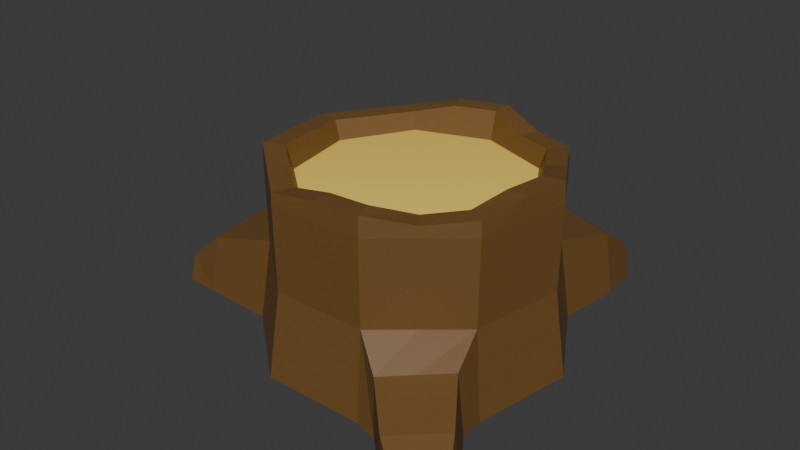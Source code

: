 # Source: tree_005.blend  (saved by Blender 4.1.24; exported with 4.5.12 LTS)
import bpy
from mathutils import Matrix  # noqa: F401  (used for matrix-valued properties, if any)

bpy.ops.wm.read_factory_settings(use_empty=True)
scene = bpy.context.scene
scene.name = 'Scene'

# ---- collections
col_collection = bpy.data.collections.new('Collection'); scene.collection.children.link(col_collection)

# ---- materials (node trees are filled in below, after node groups)
mat_material_001 = bpy.data.materials.new('Material.001')
mat_material_001.use_transparent_shadow = False
mat_material = bpy.data.materials.new('Material')
mat_material.use_transparent_shadow = False

# ---- material node trees
mat_material_001.use_nodes = True; mat_material_001.node_tree.nodes.clear()
_N = mat_material_001.node_tree.nodes; _L = mat_material_001.node_tree.links
n0 = _N.new('ShaderNodeBsdfPrincipled'); n0.name = 'Principled BSDF'; n0.location = (10, 300)
n0.inputs[0].default_value = (0.1719, 0.08547, 0.02234, 1.0)
n1 = _N.new('ShaderNodeOutputMaterial'); n1.name = 'Material Output'; n1.location = (300, 300)
_L.new(n0.outputs[0], n1.inputs[0])
n1.is_active_output = True
mat_material.use_nodes = True; mat_material.node_tree.nodes.clear()
_N = mat_material.node_tree.nodes; _L = mat_material.node_tree.links
n0 = _N.new('ShaderNodeBsdfPrincipled'); n0.name = 'Principled BSDF'; n0.location = (10, 300)
n0.inputs[0].default_value = (1.0, 0.7327, 0.1333, 1.0)
n1 = _N.new('ShaderNodeOutputMaterial'); n1.name = 'Material Output'; n1.location = (300, 300)
_L.new(n0.outputs[0], n1.inputs[0])
n1.is_active_output = True

# ---- world
world_world = bpy.data.worlds.new('World'); scene.world = world_world
world_world.use_nodes = True; world_world.node_tree.nodes.clear()
_N = world_world.node_tree.nodes; _L = world_world.node_tree.links
n0 = _N.new('ShaderNodeOutputWorld'); n0.name = 'World Output'; n0.location = (300, 300)
n1 = _N.new('ShaderNodeBackground'); n1.name = 'Background'; n1.location = (10, 300)
n1.inputs[0].default_value = (0.05088, 0.05088, 0.05088, 1.0)
_L.new(n1.outputs[0], n0.inputs[0])
n0.is_active_output = True
world_world.color = (0.05088, 0.05088, 0.05088)
world_world.use_sun_shadow = False
world_world.sun_shadow_jitter_overblur = 0.0

# ---- meshes
me_cylinder = bpy.data.meshes.new('Cylinder')
me_cylinder.from_pydata([(-2.072e-10, 1.086, -1.0), (-7.72e-11, 1.012, 1.0), (0.6983, 0.8322, -1.0), (0.6503, 0.775, 1.0), (1.07, 0.1886, -1.0), (0.9963, 0.1757, 1.0), (0.9408, -0.5432, -1.0), (0.8761, -0.5058, 1.0), (0.3716, -1.021, -1.0), (0.346, -0.9506, 1.0), (-0.3716, -1.021, -1.0), (-0.346, -0.9506, 1.0), (-0.9408, -0.5432, -1.0), (-0.8761, -0.5058, 1.0), (-1.07, 0.1886, -1.0), (-0.9963, 0.1757, 1.0), (-0.6983, 0.8322, -1.0), (-0.6503, 0.775, 1.0), (0.0, 1.0, 0.0), (0.6428, 0.766, 0.0), (0.9848, 0.1736, 0.0), (0.866, -0.5, 0.0), (0.342, -0.9397, 0.0), (-0.342, -0.9397, 0.0), (-0.866, -0.5, 0.0), (-0.9848, 0.1736, 0.0), (-0.6428, 0.766, 0.0), (0.6458, 0.7696, 1.12), (-7.667e-11, 1.005, 1.225), (0.9894, 0.1745, 1.241), (0.8701, -0.5023, 1.173), (0.3435, -0.9441, 1.233), (-0.3479, -0.9441, 1.116), (-0.8744, -0.5023, 1.177), (-0.9894, 0.1745, 1.12), (-0.6458, 0.7696, 1.095), (0.5486, 0.6538, 1.12), (-6.512e-11, 0.8534, 1.225), (0.8405, 0.1482, 1.241), (0.7391, -0.4267, 1.173), (0.2919, -0.802, 1.225), (-0.2962, -0.802, 1.116), (-0.7434, -0.4267, 1.177), (-0.8405, 0.1482, 1.12), (-0.5486, 0.6538, 1.095), (0.5197, 0.6193, 0.8958), (-2.504e-09, 0.8085, 0.8958), (0.7962, 0.1404, 0.8958), (0.7001, -0.4042, 0.8958), (0.2765, -0.7597, 0.8958), (-0.2765, -0.7597, 0.8958), (-0.7001, -0.4042, 0.8958), (-0.7962, 0.1404, 0.8958), (-0.5197, 0.6193, 0.8958), (-1.411, -0.4998, -0.2574), (-1.465, -0.5311, -0.9814), (-1.558, -0.001176, -0.9814), (-1.497, -0.01204, -0.2574), (-1.693, -0.479, -0.6528), (-1.732, -0.5069, -0.9968), (-1.801, -0.1177, -1.012), (-1.756, -0.1207, -0.6668), (0.9064, -0.7308, -0.2744), (0.951, -0.7205, -0.9849), (0.5458, -1.063, -1.021), (0.5333, -1.046, -0.3119), (1.141, -1.065, -0.4574), (1.183, -1.058, -0.9703), (0.8396, -1.348, -1.001), (0.8252, -1.332, -0.4892), (1.253, -1.251, -0.6157), (1.265, -1.23, -0.9758), (0.9977, -1.456, -0.9998), (1.007, -1.459, -0.6378), (0.1923, 1.536, -1.016), (0.7494, 1.333, -1.016), (0.7051, 1.28, -0.2187), (0.1923, 1.467, -0.2187), (0.405, 1.766, -1.045), (0.7122, 1.655, -1.045), (0.6878, 1.626, -0.6053), (0.405, 1.728, -0.6053), (-1.005, -0.1773, -1.0), (-0.9362, -0.1651, 1.0), (-0.9254, -0.1632, 0.0), (-0.9319, -0.1639, 1.156), (-0.7919, -0.1393, 1.156), (-0.7482, -0.1319, 0.8958), (-1.512, -0.2661, -0.9814), (-1.454, -0.2559, -0.2574), (-1.766, -0.3123, -1.004), (-1.724, -0.2998, -0.6598), (-0.6562, -0.782, -1.0), (-0.6111, -0.7282, 1.0), (-0.604, -0.7198, 0.0), (-0.6112, -0.7232, 1.139), (-0.5198, -0.6143, 1.139), (-0.4883, -0.582, 0.8958), (0.0, -1.021, -1.0), (0.0, -0.9506, 1.0), (0.0, -0.9397, 0.0), (-0.002102, -0.9441, 1.204), (-0.002102, -0.802, 1.204), (0.0, -0.7597, 0.8958), (0.6562, -0.782, -1.0), (0.6111, -0.7282, 1.0), (0.604, -0.7198, 0.0), (0.6069, -0.7232, 1.123), (0.5155, -0.6143, 1.123), (0.4883, -0.582, 0.8958), (0.7484, -0.8919, -1.003), (0.7198, -0.8884, -0.2932), (1.011, -1.203, -0.9857), (0.9833, -1.198, -0.4733), (1.132, -1.343, -0.9878), (1.13, -1.355, -0.6267), (1.005, -0.1773, -1.0), (0.9362, -0.1651, 1.0), (0.9254, -0.1632, 0.0), (0.9298, -0.1639, 1.241), (0.7898, -0.1393, 1.241), (0.7482, -0.1319, 0.8958), (0.8841, 0.5104, -1.0), (0.8233, 0.4753, 1.0), (0.8138, 0.4698, 0.0), (0.8176, 0.4721, 1.146), (0.6945, 0.401, 1.146), (0.6579, 0.3798, 0.8958), (0.3492, 0.9593, -1.0), (0.3251, 0.8933, 1.0), (0.3214, 0.883, 0.0), (0.3229, 0.8872, 1.107), (0.2743, 0.7536, 1.107), (0.2598, 0.7139, 0.8958), (0.4708, 1.434, -1.016), (0.4487, 1.373, -0.2187), (0.5586, 1.711, -1.045), (0.5464, 1.677, -0.6053), (-0.3492, 0.9593, -1.0), (-0.3251, 0.8933, 1.0), (-0.3214, 0.883, 0.0), (-0.3229, 0.8872, 1.225), (-0.2743, 0.7536, 1.225), (-0.2598, 0.7139, 0.8958), (-0.8841, 0.5104, -1.0), (-0.8233, 0.4753, 1.0), (-0.8138, 0.4698, 0.0), (-0.8176, 0.4721, 1.107), (-0.6945, 0.401, 1.107), (-0.6579, 0.3798, 0.8958)], [], [(130, 129, 3, 19), (124, 123, 5, 20), (118, 117, 7, 21), (106, 105, 9, 22), (100, 99, 11, 23), (94, 93, 13, 24), (84, 83, 15, 25), (117, 5, 29, 119), (146, 145, 17, 26), (140, 139, 1, 18), (0, 128, 2, 122, 4, 116, 6, 104, 8, 98, 10, 92, 12, 82, 14, 144, 16, 138), (138, 140, 18, 0), (144, 146, 26, 16), (82, 12, 55, 88), (92, 94, 24, 12), (98, 100, 23, 10), (106, 22, 65, 111), (116, 118, 21, 6), (122, 124, 20, 4), (128, 0, 74, 134), (123, 3, 27, 125), (139, 17, 35, 141), (145, 15, 34, 147), (83, 13, 33, 85), (93, 11, 32, 95), (99, 9, 31, 101), (105, 7, 30, 107), (129, 1, 28, 131), (108, 39, 48, 109), (95, 32, 41, 96), (85, 33, 42, 86), (107, 30, 39, 108), (131, 28, 37, 132), (147, 34, 43, 148), (132, 37, 46, 133), (148, 43, 52, 149), (102, 40, 49, 103), (126, 36, 45, 127), (142, 44, 53, 143), (96, 41, 50, 97), (120, 38, 47, 121), (86, 42, 51, 87), (57, 56, 60, 61), (12, 24, 54, 55), (84, 25, 57, 89), (25, 14, 56, 57), (90, 91, 61, 60), (55, 54, 58, 59), (89, 57, 61, 91), (88, 55, 59, 90), (111, 65, 69, 113), (6, 21, 62, 63), (22, 8, 64, 65), (104, 6, 63, 110), (69, 68, 72, 73), (110, 63, 67, 112), (65, 64, 68, 69), (63, 62, 66, 67), (114, 115, 73, 72), (67, 66, 70, 71), (113, 69, 73, 115), (112, 67, 71, 114), (76, 75, 79, 80), (130, 19, 76, 135), (0, 18, 77, 74), (19, 2, 75, 76), (136, 137, 80, 79), (74, 77, 81, 78), (134, 74, 78, 136), (135, 76, 80, 137), (125, 126, 38, 29), (101, 102, 41, 32), (141, 142, 37, 28), (119, 120, 39, 30), (56, 88, 90, 60), (54, 89, 91, 58), (59, 58, 91, 90), (24, 84, 89, 54), (43, 86, 87, 52), (34, 85, 86, 43), (15, 83, 85, 34), (14, 82, 88, 56), (24, 13, 83, 84), (42, 96, 97, 51), (33, 95, 96, 42), (13, 93, 95, 33), (10, 23, 94, 92), (23, 11, 93, 94), (31, 40, 102, 101), (41, 102, 103, 50), (11, 99, 101, 32), (8, 22, 100, 98), (22, 9, 99, 100), (68, 112, 114, 72), (66, 113, 115, 70), (71, 70, 115, 114), (64, 110, 112, 68), (8, 104, 110, 64), (62, 111, 113, 66), (31, 107, 108, 40), (40, 108, 109, 49), (9, 105, 107, 31), (21, 106, 111, 62), (21, 7, 105, 106), (29, 38, 120, 119), (39, 120, 121, 48), (4, 20, 118, 116), (7, 117, 119, 30), (20, 5, 117, 118), (27, 36, 126, 125), (38, 126, 127, 47), (5, 123, 125, 29), (2, 19, 124, 122), (19, 3, 123, 124), (77, 135, 137, 81), (75, 134, 136, 79), (78, 81, 137, 136), (18, 130, 135, 77), (36, 132, 133, 45), (27, 131, 132, 36), (3, 129, 131, 27), (2, 128, 134, 75), (18, 1, 129, 130), (35, 44, 142, 141), (37, 142, 143, 46), (1, 139, 141, 28), (16, 26, 140, 138), (26, 17, 139, 140), (44, 148, 149, 53), (35, 147, 148, 44), (17, 145, 147, 35), (14, 25, 146, 144), (25, 15, 145, 146)])
_uv = me_cylinder.uv_layers.new(name='UVMap')
_uv.uv.foreach_set('vector', [0.9444, 0.75, 0.9444, 1.0, 0.8889, 1.0, 0.8889, 0.75, 0.8333, 0.75, 0.8333, 1.0, 0.7778, 1.0, 0.7778, 0.75, 0.7222, 0.75, 0.7222, 1.0, 0.6667, 1.0, 0.6667, 0.75, 0.6111, 0.75, 0.6111, 1.0, 0.5556, 1.0, 0.5556, 0.75, 0.5, 0.75, 0.5, 1.0, 0.4444, 1.0, 0.4444, 0.75, 0.3889, 0.75, 0.3889, 1.0, 0.3333, 1.0, 0.3333, 0.75, 0.2778, 0.75, 0.2778, 1.0, 0.2222, 1.0, 0.2222, 0.75, 0.7222, 1.0, 0.7778, 1.0, 0.7778, 1.0, 0.7222, 1.0, 0.1667, 0.75, 0.1667, 1.0, 0.1111, 1.0, 0.1111, 0.75, 0.05556, 0.75, 0.05556, 1.0, 4.47e-08, 1.0, 4.47e-08, 0.75, 0.75, 0.49, 0.8271, 0.4619, 0.9043, 0.4339, 0.9453, 0.3628, 0.9864, 0.2917, 0.9721, 0.2108, 0.9578, 0.13, 0.895, 0.07724, 0.8321, 0.02447, 0.75, 0.02447, 0.6679, 0.02447, 0.605, 0.07724, 0.5422, 0.13, 0.5279, 0.2108, 0.5136, 0.2917, 0.5547, 0.3628, 0.5957, 0.4339, 0.6729, 0.4619, 0.05556, 0.5, 0.05556, 0.75, 4.47e-08, 0.75, 4.47e-08, 0.5, 0.1667, 0.5, 0.1667, 0.75, 0.1111, 0.75, 0.1111, 0.5, 0.5279, 0.2108, 0.5422, 0.13, 0.5422, 0.13, 0.5279, 0.2108, 0.3889, 0.5, 0.3889, 0.75, 0.3333, 0.75, 0.3333, 0.5, 0.5, 0.5, 0.5, 0.75, 0.4444, 0.75, 0.4444, 0.5, 0.6111, 0.75, 0.5556, 0.75, 0.5556, 0.75, 0.6111, 0.75, 0.7222, 0.5, 0.7222, 0.75, 0.6667, 0.75, 0.6667, 0.5, 0.8333, 0.5, 0.8333, 0.75, 0.7778, 0.75, 0.7778, 0.5, 0.8271, 0.4619, 0.75, 0.49, 0.75, 0.49, 0.8271, 0.4619, 0.8333, 1.0, 0.8889, 1.0, 0.8889, 1.0, 0.8333, 1.0, 0.05556, 1.0, 0.1111, 1.0, 0.1111, 1.0, 0.05556, 1.0, 0.1667, 1.0, 0.2222, 1.0, 0.2222, 1.0, 0.1667, 1.0, 0.2778, 1.0, 0.3333, 1.0, 0.3333, 1.0, 0.2778, 1.0, 0.3889, 1.0, 0.4444, 1.0, 0.4444, 1.0, 0.3889, 1.0, 0.5, 1.0, 0.5556, 1.0, 0.5556, 1.0, 0.5, 1.0, 0.6111, 1.0, 0.6667, 1.0, 0.6667, 1.0, 0.6111, 1.0, 0.9444, 1.0, 1.0, 1.0, 1.0, 1.0, 0.9444, 1.0, 0.6111, 1.0, 0.6667, 1.0, 0.6667, 1.0, 0.6111, 1.0, 0.3889, 1.0, 0.4444, 1.0, 0.4444, 1.0, 0.3889, 1.0, 0.2778, 1.0, 0.3333, 1.0, 0.3333, 1.0, 0.2778, 1.0, 0.6111, 1.0, 0.6667, 1.0, 0.6667, 1.0, 0.6111, 1.0, 0.9444, 1.0, 1.0, 1.0, 1.0, 1.0, 0.9444, 1.0, 0.1667, 1.0, 0.2222, 1.0, 0.2222, 1.0, 0.1667, 1.0, 0.9444, 1.0, 1.0, 1.0, 1.0, 1.0, 0.9444, 1.0, 0.1667, 1.0, 0.2222, 1.0, 0.2222, 1.0, 0.1667, 1.0, 0.5, 1.0, 0.5556, 1.0, 0.5556, 1.0, 0.5, 1.0, 0.8333, 1.0, 0.8889, 1.0, 0.8889, 1.0, 0.8333, 1.0, 0.05556, 1.0, 0.1111, 1.0, 0.1111, 1.0, 0.05556, 1.0, 0.3889, 1.0, 0.4444, 1.0, 0.4444, 1.0, 0.3889, 1.0, 0.7222, 1.0, 0.7778, 1.0, 0.7778, 1.0, 0.7222, 1.0, 0.2778, 1.0, 0.3333, 1.0, 0.3333, 1.0, 0.2778, 1.0, 0.2222, 0.75, 0.2222, 0.5, 0.2222, 0.5, 0.2222, 0.75, 0.3333, 0.5, 0.3333, 0.75, 0.3333, 0.75, 0.3333, 0.5, 0.2778, 0.75, 0.2222, 0.75, 0.2222, 0.75, 0.2778, 0.75, 0.2222, 0.75, 0.2222, 0.5, 0.2222, 0.5, 0.2222, 0.75, 0.2778, 0.5, 0.2778, 0.75, 0.2222, 0.75, 0.2222, 0.5, 0.3333, 0.5, 0.3333, 0.75, 0.3333, 0.75, 0.3333, 0.5, 0.2778, 0.75, 0.2222, 0.75, 0.2222, 0.75, 0.2778, 0.75, 0.5279, 0.2108, 0.5422, 0.13, 0.5422, 0.13, 0.5279, 0.2108, 0.6111, 0.75, 0.5556, 0.75, 0.5556, 0.75, 0.6111, 0.75, 0.6667, 0.5, 0.6667, 0.75, 0.6667, 0.75, 0.6667, 0.5, 0.5556, 0.75, 0.5556, 0.5, 0.5556, 0.5, 0.5556, 0.75, 0.895, 0.07724, 0.9578, 0.13, 0.9578, 0.13, 0.895, 0.07724, 0.5556, 0.75, 0.5556, 0.5, 0.5556, 0.5, 0.5556, 0.75, 0.895, 0.07724, 0.9578, 0.13, 0.9578, 0.13, 0.895, 0.07724, 0.5556, 0.75, 0.5556, 0.5, 0.5556, 0.5, 0.5556, 0.75, 0.6667, 0.5, 0.6667, 0.75, 0.6667, 0.75, 0.6667, 0.5, 0.6111, 0.5, 0.6111, 0.75, 0.5556, 0.75, 0.5556, 0.5, 0.6667, 0.5, 0.6667, 0.75, 0.6667, 0.75, 0.6667, 0.5, 0.6111, 0.75, 0.5556, 0.75, 0.5556, 0.75, 0.6111, 0.75, 0.895, 0.07724, 0.9578, 0.13, 0.9578, 0.13, 0.895, 0.07724, 0.8889, 0.75, 0.8889, 0.5, 0.8889, 0.5, 0.8889, 0.75, 0.9444, 0.75, 0.8889, 0.75, 0.8889, 0.75, 0.9444, 0.75, 4.47e-08, 0.5, 4.47e-08, 0.75, 4.47e-08, 0.75, 4.47e-08, 0.5, 0.8889, 0.75, 0.8889, 0.5, 0.8889, 0.5, 0.8889, 0.75, 0.9444, 0.5, 0.9444, 0.75, 0.8889, 0.75, 0.8889, 0.5, 4.47e-08, 0.5, 4.47e-08, 0.75, 4.47e-08, 0.75, 4.47e-08, 0.5, 0.8271, 0.4619, 0.75, 0.49, 0.75, 0.49, 0.8271, 0.4619, 0.9444, 0.75, 0.8889, 0.75, 0.8889, 0.75, 0.9444, 0.75, 0.8333, 1.0, 0.8333, 1.0, 0.7778, 1.0, 0.7778, 1.0, 0.5, 1.0, 0.5, 1.0, 0.4444, 1.0, 0.4444, 1.0, 0.5556, 1.0, 0.05556, 1.0, 4.47e-08, 1.0, 1.0, 1.0, 0.7222, 1.0, 0.7222, 1.0, 0.6667, 1.0, 0.6667, 1.0, 0.5136, 0.2917, 0.5279, 0.2108, 0.5279, 0.2108, 0.5136, 0.2917, 0.3333, 0.75, 0.2778, 0.75, 0.2778, 0.75, 0.3333, 0.75, 0.3333, 0.5, 0.3333, 0.75, 0.2778, 0.75, 0.2778, 0.5, 0.3333, 0.75, 0.2778, 0.75, 0.2778, 0.75, 0.3333, 0.75, 0.2222, 1.0, 0.2778, 1.0, 0.2778, 1.0, 0.2222, 1.0, 0.2222, 1.0, 0.2778, 1.0, 0.2778, 1.0, 0.2222, 1.0, 0.2222, 1.0, 0.2778, 1.0, 0.2778, 1.0, 0.2222, 1.0, 0.5136, 0.2917, 0.5279, 0.2108, 0.5279, 0.2108, 0.5136, 0.2917, 0.3333, 0.75, 0.3333, 1.0, 0.2778, 1.0, 0.2778, 0.75, 0.3333, 1.0, 0.3889, 1.0, 0.3889, 1.0, 0.3333, 1.0, 0.3333, 1.0, 0.3889, 1.0, 0.3889, 1.0, 0.3333, 1.0, 0.3333, 1.0, 0.3889, 1.0, 0.3889, 1.0, 0.3333, 1.0, 0.4444, 0.5, 0.4444, 0.75, 0.3889, 0.75, 0.3889, 0.5, 0.4444, 0.75, 0.4444, 1.0, 0.3889, 1.0, 0.3889, 0.75, 0.5556, 1.0, 0.5556, 1.0, 0.5, 1.0, 0.5, 1.0, 0.4444, 1.0, 0.5, 1.0, 0.5, 1.0, 0.4444, 1.0, 0.4444, 1.0, 0.5, 1.0, 0.5, 1.0, 0.4444, 1.0, 0.5556, 0.5, 0.5556, 0.75, 0.5, 0.75, 0.5, 0.5, 0.5556, 0.75, 0.5556, 1.0, 0.5, 1.0, 0.5, 0.75, 0.8321, 0.02447, 0.895, 0.07724, 0.895, 0.07724, 0.8321, 0.02447, 0.6667, 0.75, 0.6111, 0.75, 0.6111, 0.75, 0.6667, 0.75, 0.6667, 0.5, 0.6667, 0.75, 0.6111, 0.75, 0.6111, 0.5, 0.8321, 0.02447, 0.895, 0.07724, 0.895, 0.07724, 0.8321, 0.02447, 0.8321, 0.02447, 0.895, 0.07724, 0.895, 0.07724, 0.8321, 0.02447, 0.6667, 0.75, 0.6111, 0.75, 0.6111, 0.75, 0.6667, 0.75, 0.5556, 1.0, 0.6111, 1.0, 0.6111, 1.0, 0.5556, 1.0, 0.5556, 1.0, 0.6111, 1.0, 0.6111, 1.0, 0.5556, 1.0, 0.5556, 1.0, 0.6111, 1.0, 0.6111, 1.0, 0.5556, 1.0, 0.6667, 0.75, 0.6111, 0.75, 0.6111, 0.75, 0.6667, 0.75, 0.6667, 0.75, 0.6667, 1.0, 0.6111, 1.0, 0.6111, 0.75, 0.7778, 1.0, 0.7778, 1.0, 0.7222, 1.0, 0.7222, 1.0, 0.6667, 1.0, 0.7222, 1.0, 0.7222, 1.0, 0.6667, 1.0, 0.7778, 0.5, 0.7778, 0.75, 0.7222, 0.75, 0.7222, 0.5, 0.6667, 1.0, 0.7222, 1.0, 0.7222, 1.0, 0.6667, 1.0, 0.7778, 0.75, 0.7778, 1.0, 0.7222, 1.0, 0.7222, 0.75, 0.8889, 1.0, 0.8889, 1.0, 0.8333, 1.0, 0.8333, 1.0, 0.7778, 1.0, 0.8333, 1.0, 0.8333, 1.0, 0.7778, 1.0, 0.7778, 1.0, 0.8333, 1.0, 0.8333, 1.0, 0.7778, 1.0, 0.8889, 0.5, 0.8889, 0.75, 0.8333, 0.75, 0.8333, 0.5, 0.8889, 0.75, 0.8889, 1.0, 0.8333, 1.0, 0.8333, 0.75, 1.0, 0.75, 0.9444, 0.75, 0.9444, 0.75, 1.0, 0.75, 0.9043, 0.4339, 0.8271, 0.4619, 0.8271, 0.4619, 0.9043, 0.4339, 1.0, 0.5, 1.0, 0.75, 0.9444, 0.75, 0.9444, 0.5, 1.0, 0.75, 0.9444, 0.75, 0.9444, 0.75, 1.0, 0.75, 0.8889, 1.0, 0.9444, 1.0, 0.9444, 1.0, 0.8889, 1.0, 0.8889, 1.0, 0.9444, 1.0, 0.9444, 1.0, 0.8889, 1.0, 0.8889, 1.0, 0.9444, 1.0, 0.9444, 1.0, 0.8889, 1.0, 0.9043, 0.4339, 0.8271, 0.4619, 0.8271, 0.4619, 0.9043, 0.4339, 1.0, 0.75, 1.0, 1.0, 0.9444, 1.0, 0.9444, 0.75, 0.1111, 1.0, 0.1111, 1.0, 0.05556, 1.0, 0.5556, 1.0, 4.47e-08, 1.0, 0.05556, 1.0, 0.05556, 1.0, 4.47e-08, 1.0, 4.47e-08, 1.0, 0.05556, 1.0, 0.05556, 1.0, 4.47e-08, 1.0, 0.1111, 0.5, 0.1111, 0.75, 0.05556, 0.75, 0.05556, 0.5, 0.1111, 0.75, 0.1111, 1.0, 0.05556, 1.0, 0.05556, 0.75, 0.1111, 1.0, 0.1667, 1.0, 0.1667, 1.0, 0.1111, 1.0, 0.1111, 1.0, 0.1667, 1.0, 0.1667, 1.0, 0.1111, 1.0, 0.1111, 1.0, 0.1667, 1.0, 0.1667, 1.0, 0.1111, 1.0, 0.2222, 0.5, 0.2222, 0.75, 0.1667, 0.75, 0.1667, 0.5, 0.2222, 0.75, 0.2222, 1.0, 0.1667, 1.0, 0.1667, 0.75])
me_cylinder.materials.append(mat_material_001)
me_cylinder.update()
me_cylinder_001 = bpy.data.meshes.new('Cylinder.001')
me_cylinder_001.from_pydata([(0.5197, 0.6193, 0.8958), (-2.504e-09, 0.8085, 0.8958), (0.7962, 0.1404, 0.8958), (0.7001, -0.4042, 0.8958), (0.2765, -0.7597, 0.8958), (-0.2765, -0.7597, 0.8958), (-0.7001, -0.4042, 0.8958), (-0.7962, 0.1404, 0.8958), (-0.5197, 0.6193, 0.8958), (0.4904, 0.5845, 0.912), (-2.591e-09, 0.763, 0.912), (0.7514, 0.1325, 0.912), (0.6608, -0.3815, 0.912), (0.261, -0.717, 0.912), (-0.261, -0.717, 0.912), (-0.6608, -0.3815, 0.912), (-0.7514, 0.1325, 0.912), (-0.4904, 0.5845, 0.912)], [], [(7, 6, 15, 16), (9, 10, 17, 16, 15, 14, 13, 12, 11), (4, 3, 12, 13), (0, 1, 10, 9), (8, 7, 16, 17), (5, 4, 13, 14), (2, 0, 9, 11), (1, 8, 17, 10), (6, 5, 14, 15), (3, 2, 11, 12)])
me_cylinder_001.polygons.foreach_set('use_smooth', [True] * 10)
_uv = me_cylinder_001.uv_layers.new(name='UVMap')
_uv.uv.foreach_set('vector', [0.2222, 1.0, 0.3333, 1.0, 0.3333, 1.0, 0.2222, 1.0, 0.7972, 0.8519, 0.4961, 0.9615, 0.195, 0.8519, 0.03481, 0.5744, 0.09045, 0.2589, 0.3359, 0.05296, 0.6563, 0.05296, 0.9017, 0.2589, 0.9574, 0.5744, 0.5556, 1.0, 0.6667, 1.0, 0.6667, 1.0, 0.5556, 1.0, 0.8889, 1.0, 1.0, 1.0, 1.0, 1.0, 0.8889, 1.0, 0.1111, 1.0, 0.2222, 1.0, 0.2222, 1.0, 0.1111, 1.0, 0.4444, 1.0, 0.5556, 1.0, 0.5556, 1.0, 0.4444, 1.0, 0.7778, 1.0, 0.8889, 1.0, 0.8889, 1.0, 0.7778, 1.0, 4.47e-08, 1.0, 0.1111, 1.0, 0.1111, 1.0, 4.47e-08, 1.0, 0.3333, 1.0, 0.4444, 1.0, 0.4444, 1.0, 0.3333, 1.0, 0.6667, 1.0, 0.7778, 1.0, 0.7778, 1.0, 0.6667, 1.0])
me_cylinder_001.materials.append(mat_material)
me_cylinder_001.update()

# ---- objects
ob_cylinder = bpy.data.objects.new('Cylinder', me_cylinder)
ob_cylinder_001 = bpy.data.objects.new('Cylinder.001', me_cylinder_001)

# ---- transforms, parenting, visibility, modifiers, constraints
ob_cylinder.location = (-8.248e-17, -0.01032, 0.2245)
ob_cylinder.scale = (0.4093, 0.4093, 0.2495)
ob_cylinder_001.location = (-8.248e-17, -0.01032, 0.2245)
ob_cylinder_001.scale = (0.4093, 0.4093, 0.2495)

# ---- collection membership
col_collection.objects.link(ob_cylinder)
col_collection.objects.link(ob_cylinder_001)

# ---- scene / render settings (as saved in the file)
scene.frame_start = 1; scene.frame_end = 250; scene.frame_set(1)
scene.render.engine = 'BLENDER_EEVEE_NEXT'
scene.cycles.sampling_pattern = 'TABULATED_SOBOL'
scene.eevee.ray_tracing_options.trace_max_roughness = 0.0
bpy.context.view_layer.update()

# ---- added for rendering (the .blend has no active camera and no usable light): camera, sun
cam_auto = bpy.data.cameras.new('AutoCamera')
cam_auto.lens = 50.0
cam_auto.sensor_width = 36.0
cam_auto.clip_end = 1000.0
ob_auto_camera = bpy.data.objects.new('AutoCamera', cam_auto)
scene.collection.objects.link(ob_auto_camera)
ob_auto_camera.location = (1.65638, -2.06654, 1.66163)
ob_auto_camera.rotation_euler = (1.09748, -7.21219e-08, 0.694738)
scene.camera = ob_auto_camera
light_auto_sun = bpy.data.lights.new('AutoSun', 'SUN')
light_auto_sun.energy = 3.0
light_auto_sun.angle = 0.0523599
ob_auto_sun = bpy.data.objects.new('AutoSun', light_auto_sun)
scene.collection.objects.link(ob_auto_sun)
ob_auto_sun.rotation_euler = (0.872665, 0.174533, 0.523599)
bpy.context.view_layer.update()
